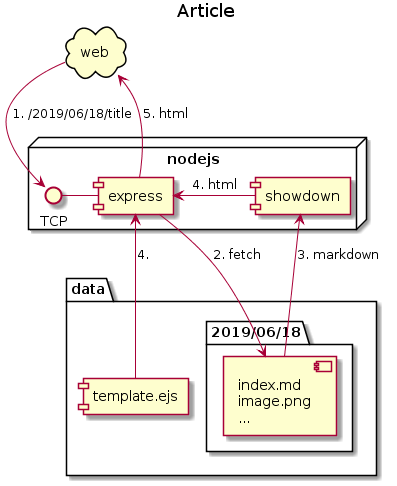

The diagram above was rendered by PlantUML. Its source (embedded in the PNG):
@startuml
title Article

cloud web

node nodejs {
    TCP -right- [express]
    [showdown]
}

package data {
    [template.ejs]
    package "2019/06/18" {
        component index [
            index.md
            image.png
            ...
        ]
    }
}

web -down-> TCP : 1. /2019/06/18/title
express -down-> index : 2. fetch
index -up-> showdown : 3. markdown
template.ejs -up-> express : 4.
showdown -left-> express : 4. html
express -up-> web : 5. html
@enduml